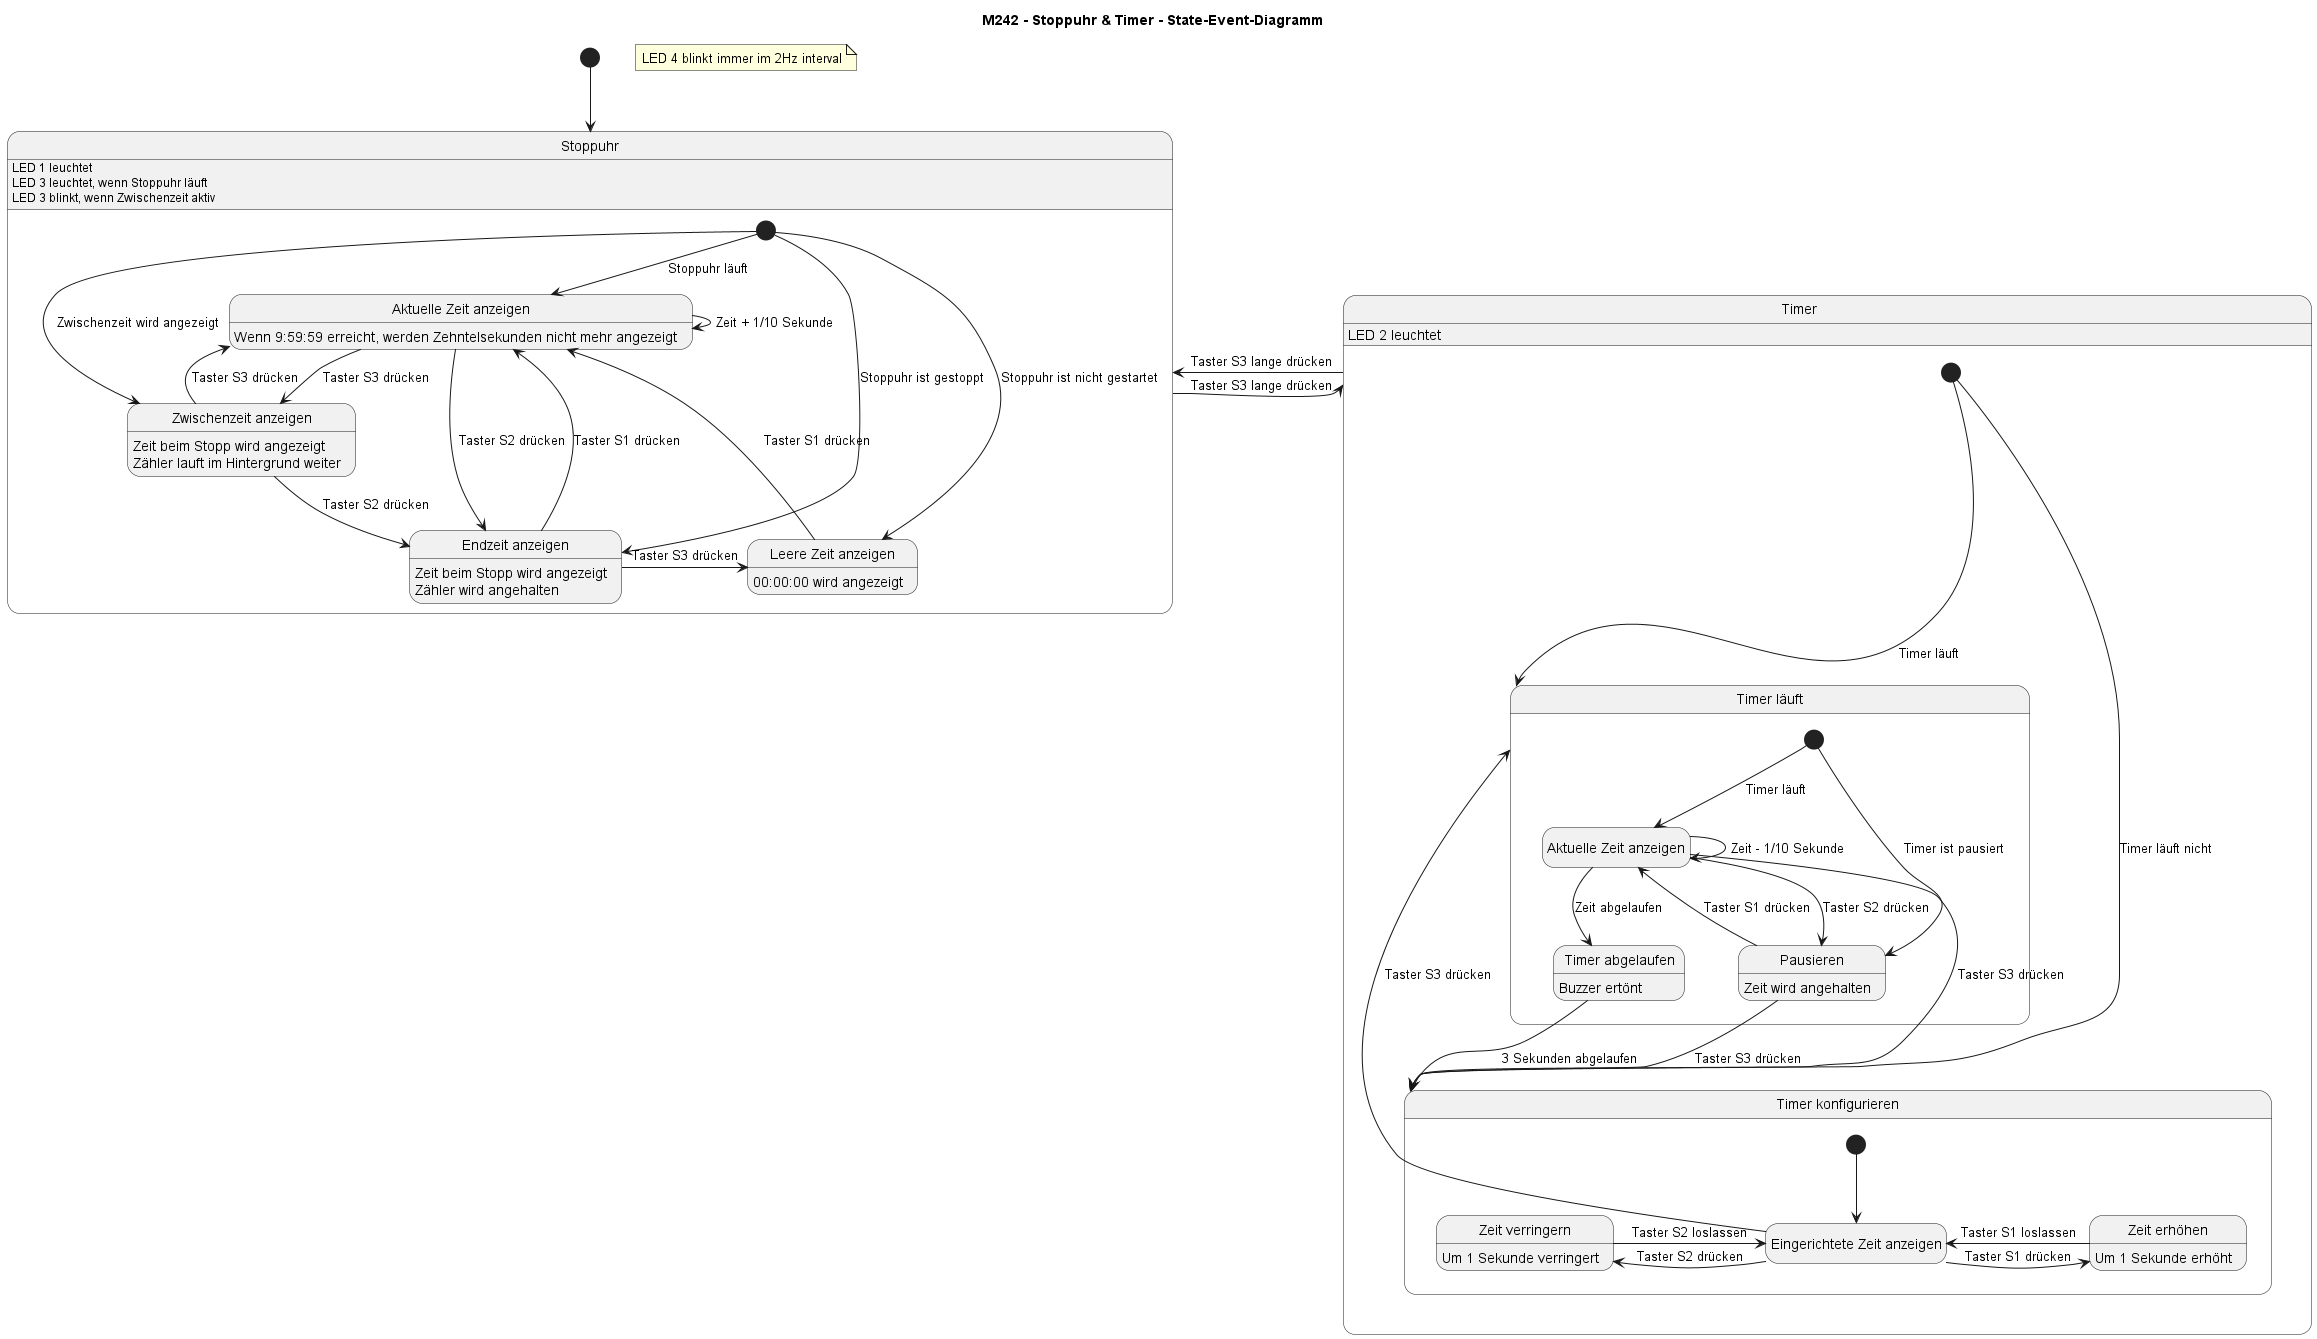

The diagram above was rendered by PlantUML. Its source (embedded in the PNG):
@startuml "M242 - Stoppuhr & Timer - State-Event-Diagramm"
title M242 - Stoppuhr & Timer - State-Event-Diagramm
hide empty description

' LED & Buzzer über Kommentare darstellen
' Stimmt Buzzer pausieren

[*] --> Stoppuhr

note "LED 4 blinkt immer im 2Hz interval" AS N1

state Stoppuhr {
    ' Eigenschaften
    Stoppuhr : LED 1 leuchtet
    Stoppuhr : LED 3 leuchtet, wenn Stoppuhr läuft
    Stoppuhr : LED 3 blinkt, wenn Zwischenzeit aktiv

    ' Events
    [*] --> SAktuelleZeitAnzeigen : Stoppuhr läuft
    [*] --> LeereZeitAnzeigen : Stoppuhr ist nicht gestartet
    [*] --> ZwischenZeitAnzeigen : Zwischenzeit wird angezeigt
    [*] --> EndzeitAnzeigen : Stoppuhr ist gestoppt

    ' States
    state LeereZeitAnzeigen as "Leere Zeit anzeigen"
    LeereZeitAnzeigen : 00:00:00 wird angezeigt
    
    state SAktuelleZeitAnzeigen as "Aktuelle Zeit anzeigen"
    SAktuelleZeitAnzeigen : Wenn 9:59:59 erreicht, werden Zehntelsekunden nicht mehr angezeigt

    state ZwischenZeitAnzeigen as "Zwischenzeit anzeigen"
    ZwischenZeitAnzeigen : Zeit beim Stopp wird angezeigt
    ZwischenZeitAnzeigen : Zähler lauft im Hintergrund weiter
    
    state EndzeitAnzeigen as "Endzeit anzeigen"
    EndzeitAnzeigen : Zeit beim Stopp wird angezeigt
    EndzeitAnzeigen : Zähler wird angehalten

    ' Events
    SAktuelleZeitAnzeigen -> SAktuelleZeitAnzeigen : Zeit + 1/10 Sekunde
        
    LeereZeitAnzeigen -> SAktuelleZeitAnzeigen : Taster S1 drücken

    SAktuelleZeitAnzeigen --> ZwischenZeitAnzeigen : Taster S3 drücken
    ZwischenZeitAnzeigen -> SAktuelleZeitAnzeigen : Taster S3 drücken
    ZwischenZeitAnzeigen --> EndzeitAnzeigen : Taster S2 drücken

    SAktuelleZeitAnzeigen -> EndzeitAnzeigen : Taster S2 drücken
    EndzeitAnzeigen -> SAktuelleZeitAnzeigen : Taster S1 drücken
    EndzeitAnzeigen -> LeereZeitAnzeigen : Taster S3 drücken
}

state Timer {
    ' Eigenschaften
    Timer : LED 2 leuchtet

    ' Events
    [*] --> ConfigTimer : Timer läuft nicht
    [*] --> RunningTimer : Timer läuft

    state ConfigTimer as "Timer konfigurieren" {
        ' States
        state EingerichteteZeitAnzeigen as "Eingerichtete Zeit anzeigen"
        state ZeitErhöhen as "Zeit erhöhen"
        ZeitErhöhen : Um 1 Sekunde erhöht
        state ZeitVerringern as "Zeit verringern"
        ZeitVerringern : Um 1 Sekunde verringert

        ' Events
        [*] --> EingerichteteZeitAnzeigen
       
        EingerichteteZeitAnzeigen -> ZeitErhöhen : Taster S1 drücken
        ZeitErhöhen -> EingerichteteZeitAnzeigen : Taster S1 loslassen
        
        EingerichteteZeitAnzeigen -left-> ZeitVerringern : Taster S2 drücken
        ZeitVerringern -> EingerichteteZeitAnzeigen : Taster S2 loslassen

        EingerichteteZeitAnzeigen -> RunningTimer : Taster S3 drücken
    }

    state RunningTimer as "Timer läuft" {
        ' States
        state TAktuelleZeitAnzeigen as "Aktuelle Zeit anzeigen"
        state Pausieren as "Pausieren"
        Pausieren : Zeit wird angehalten
        state TimerAbgelaufen as "Timer abgelaufen"
        TimerAbgelaufen : Buzzer ertönt

        ' Events
        [*] --> TAktuelleZeitAnzeigen : Timer läuft
        [*] --> Pausieren : Timer ist pausiert

        TAktuelleZeitAnzeigen -> TAktuelleZeitAnzeigen : Zeit - 1/10 Sekunde

        TAktuelleZeitAnzeigen --> Pausieren : Taster S2 drücken 
        Pausieren -> TAktuelleZeitAnzeigen : Taster S1 drücken
        Pausieren --> ConfigTimer : Taster S3 drücken

        TAktuelleZeitAnzeigen --> TimerAbgelaufen : Zeit abgelaufen
        TimerAbgelaufen ---> ConfigTimer : 3 Sekunden abgelaufen

        TAktuelleZeitAnzeigen -> ConfigTimer : Taster S3 drücken
    }
}

Stoppuhr -right-> Timer : Taster S3 lange drücken
Timer -left-> Stoppuhr : Taster S3 lange drücken

@enduml